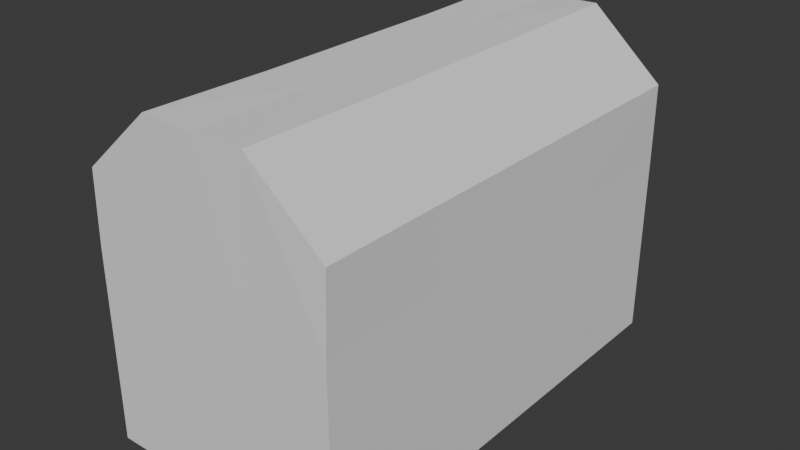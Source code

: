 # Source: obj_chest_HarryShanks_01.blend  (saved by Blender 5.0.119; exported with 4.5.12 LTS)
import bpy
from mathutils import Matrix  # noqa: F401  (used for matrix-valued properties, if any)

bpy.ops.wm.read_factory_settings(use_empty=True)
scene = bpy.context.scene
scene.name = 'Scene'

# ---- collections
col_collection = bpy.data.collections.new('Collection'); scene.collection.children.link(col_collection)

# ---- world
world_world = bpy.data.worlds.new('World'); scene.world = world_world
world_world.use_nodes = True; world_world.node_tree.nodes.clear()
_N = world_world.node_tree.nodes; _L = world_world.node_tree.links
n0 = _N.new('ShaderNodeOutputWorld'); n0.name = 'World Output'; n0.location = (200, 100)
n1 = _N.new('ShaderNodeBackground'); n1.name = 'Background'; n1.location = (-200, 100)
n1.inputs[0].default_value = (0.05088, 0.05088, 0.05088, 1.0)
_L.new(n1.outputs[0], n0.inputs[0])
n0.is_active_output = True
world_world.color = (0.05088, 0.05088, 0.05088)
world_world.sun_shadow_jitter_overblur = 0.0

# ---- meshes
me_cube_003 = bpy.data.meshes.new('Cube.003')
me_cube_003.from_pydata([(-2.739, 5.519, 2.248), (-2.739, 5.519, -2.248), (-2.739, 0.0, 2.248), (-2.739, 0.0, -2.248), (0.0, 5.519, 2.248), (0.0, 5.519, -2.248), (0.0, 0.0, -2.248), (-2.739, 2.759, 2.248), (-2.739, 5.519, 0.7493), (-2.739, 5.519, -0.7493), (-2.739, 2.759, -2.248), (-2.739, 0.0, -0.7493), (-2.739, 0.0, 0.7493), (0.0, 5.519, -0.7493), (0.0, 5.519, 0.7493), (-1.155, 5.519, 2.248), (-1.155, 5.519, -2.248), (-1.155, 0.0, -2.248), (0.0, 2.759, -2.248), (-1.155, 5.519, 0.7493), (-1.155, 5.519, -0.7493), (-2.739, 2.759, -0.7493), (-2.739, 2.759, 0.7493), (-1.155, 2.759, -2.248)], [], [(10, 3, 17, 23), (21, 9, 8, 22), (17, 6, 18, 23), (20, 16, 5, 13), (19, 20, 13, 14), (22, 7, 2, 12), (15, 19, 14, 4), (0, 8, 19, 15), (10, 1, 9, 21), (8, 9, 20, 19), (9, 1, 16, 20), (3, 10, 21, 11), (23, 18, 5, 16), (8, 0, 7, 22), (11, 21, 22, 12), (1, 10, 23, 16)])
_uv = me_cube_003.uv_layers.new(name='UVMap')
_uv.uv.foreach_set('vector', [0.875, 0.5625, 0.875, 0.625, 0.8027, 0.625, 0.8027, 0.5625, 0.5417, 0.1875, 0.5417, 0.25, 0.4583, 0.25, 0.4583, 0.1875, 0.8027, 0.625, 0.75, 0.625, 0.75, 0.5625, 0.8027, 0.5625, 0.5417, 0.3223, 0.625, 0.3223, 0.625, 0.375, 0.5417, 0.375, 0.4583, 0.3223, 0.5417, 0.3223, 0.5417, 0.375, 0.4583, 0.375, 0.4583, 0.1875, 0.375, 0.1875, 0.375, 0.125, 0.4583, 0.125, 0.375, 0.3223, 0.4583, 0.3223, 0.4583, 0.375, 0.375, 0.375, 0.375, 0.25, 0.4583, 0.25, 0.4583, 0.3223, 0.375, 0.3223, 0.625, 0.1875, 0.625, 0.25, 0.5417, 0.25, 0.5417, 0.1875, 0.4583, 0.25, 0.5417, 0.25, 0.5417, 0.3223, 0.4583, 0.3223, 0.5417, 0.25, 0.625, 0.25, 0.625, 0.3223, 0.5417, 0.3223, 0.625, 0.125, 0.625, 0.1875, 0.5417, 0.1875, 0.5417, 0.125, 0.8027, 0.5625, 0.75, 0.5625, 0.75, 0.5, 0.8027, 0.5, 0.4583, 0.25, 0.375, 0.25, 0.375, 0.1875, 0.4583, 0.1875, 0.5417, 0.125, 0.5417, 0.1875, 0.4583, 0.1875, 0.4583, 0.125, 0.875, 0.5, 0.875, 0.5625, 0.8027, 0.5625, 0.8027, 0.5])
me_cube_003.update()
me_cube_004 = bpy.data.meshes.new('Cube.004')
me_cube_004.from_pydata([(-2.739, 5.519, 2.248), (-2.739, 0.0, 2.248), (0.0, 5.519, 2.248), (-2.739, 2.759, 2.248), (-1.155, 5.519, 2.248), (-1.155, 5.519, 5.259), (-2.739, 5.519, 3.894), (-1.155, 0.0, 5.259), (-2.739, 0.0, 3.894), (-2.739, 2.759, 3.894), (-1.155, 2.759, 5.259), (0.0, 2.759, 5.259), (0.0, 0.0, 5.259), (0.0, 5.519, 5.259)], [], [(4, 2, 13, 5), (1, 3, 9, 8), (3, 0, 6, 9), (0, 4, 5, 6), (5, 10, 9, 6), (12, 7, 10, 11), (10, 7, 8, 9), (11, 10, 5, 13)])
_uv = me_cube_004.uv_layers.new(name='UVMap')
_uv.uv.foreach_set('vector', [0.375, 0.3223, 0.375, 0.375, 0.375, 0.375, 0.375, 0.3223, 0.375, 0.125, 0.375, 0.1875, 0.375, 0.1875, 0.375, 0.125, 0.375, 0.1875, 0.375, 0.25, 0.375, 0.25, 0.375, 0.1875, 0.375, 0.25, 0.375, 0.3223, 0.375, 0.3223, 0.375, 0.25, 0.1973, 0.5, 0.1973, 0.5625, 0.1162, 0.5625, 0.1162, 0.5, 0.25, 0.625, 0.1973, 0.625, 0.1973, 0.5625, 0.25, 0.5625, 0.1973, 0.5625, 0.1973, 0.625, 0.1162, 0.625, 0.1162, 0.5625, 0.25, 0.5625, 0.1973, 0.5625, 0.1973, 0.5, 0.25, 0.5])
me_cube_004.update()

# ---- objects
ob_chest_base = bpy.data.objects.new('Chest_Base', me_cube_003)
ob_chest_lid = bpy.data.objects.new('Chest_Lid', me_cube_004)

# ---- transforms, parenting, visibility, modifiers, constraints
ob_chest_base.location = (0.497, 0.2679, 1.878)
_m = ob_chest_base.modifiers.new('Mirror', 'MIRROR')
_m.use_axis = (True, True, False)
_m.use_clip = True
_m = ob_chest_base.modifiers.new('Solidify', 'SOLIDIFY')
_m.thickness = 0.6
_m.use_even_offset = True
ob_chest_lid.location = (0.497, 0.2679, 1.878)
_m = ob_chest_lid.modifiers.new('Mirror', 'MIRROR')
_m.use_axis = (True, True, False)
_m.use_clip = True
_m = ob_chest_lid.modifiers.new('Solidify', 'SOLIDIFY')
_m.thickness = 0.6
_m.use_even_offset = True

# ---- collection membership
col_collection.objects.link(ob_chest_base)
col_collection.objects.link(ob_chest_lid)

# ---- scene / render settings (as saved in the file)
scene.frame_start = 1; scene.frame_end = 250; scene.frame_set(1)
scene.render.engine = 'BLENDER_EEVEE_NEXT'
scene.render.bake_bias = 0.0
scene.render.bake_samples = 0
scene.cycles.sampling_pattern = 'TABULATED_SOBOL'
scene.eevee.use_volume_custom_range = False
bpy.context.view_layer.update()

# ---- added for rendering (the .blend has no active camera and no usable light): camera, sun
cam_auto = bpy.data.cameras.new('AutoCamera')
cam_auto.lens = 50.0
cam_auto.sensor_width = 36.0
cam_auto.clip_end = 1000.0
ob_auto_camera = bpy.data.objects.new('AutoCamera', cam_auto)
scene.collection.objects.link(ob_auto_camera)
ob_auto_camera.location = (15.74, -18.0237, 15.6002)
ob_auto_camera.rotation_euler = (1.09748, -7.21219e-08, 0.694738)
scene.camera = ob_auto_camera
light_auto_sun = bpy.data.lights.new('AutoSun', 'SUN')
light_auto_sun.energy = 3.0
light_auto_sun.angle = 0.0523599
ob_auto_sun = bpy.data.objects.new('AutoSun', light_auto_sun)
scene.collection.objects.link(ob_auto_sun)
ob_auto_sun.rotation_euler = (0.872665, 0.174533, 0.523599)
bpy.context.view_layer.update()
